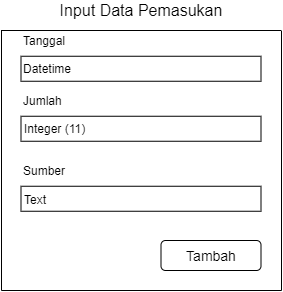

The diagram above was exported from draw.io. Its source (the exported page's mxGraphModel, read from the mxfile embedded in the PNG):
<mxGraphModel dx="530" dy="332" grid="1" gridSize="10" guides="1" tooltips="1" connect="1" arrows="1" fold="1" page="1" pageScale="1" pageWidth="827" pageHeight="1169" math="0" shadow="0">
  <root>
    <mxCell id="b3mLoJwplgaQJgsiNuGi-0" />
    <mxCell id="b3mLoJwplgaQJgsiNuGi-1" parent="b3mLoJwplgaQJgsiNuGi-0" />
    <mxCell id="b3mLoJwplgaQJgsiNuGi-2" value="Tanggal" style="text;html=1;strokeColor=none;fillColor=none;align=left;verticalAlign=middle;whiteSpace=wrap;rounded=0;" parent="b3mLoJwplgaQJgsiNuGi-1" vertex="1">
      <mxGeometry x="419.5" y="160" width="110" height="20" as="geometry" />
    </mxCell>
    <mxCell id="b3mLoJwplgaQJgsiNuGi-5" value="" style="rounded=0;whiteSpace=wrap;html=1;align=left;" parent="b3mLoJwplgaQJgsiNuGi-1" vertex="1">
      <mxGeometry x="419.5" y="185.75" width="240" height="25" as="geometry" />
    </mxCell>
    <mxCell id="b3mLoJwplgaQJgsiNuGi-15" value="Jumlah" style="text;html=1;strokeColor=none;fillColor=none;align=left;verticalAlign=middle;whiteSpace=wrap;rounded=0;" parent="b3mLoJwplgaQJgsiNuGi-1" vertex="1">
      <mxGeometry x="419.5" y="220" width="110" height="20" as="geometry" />
    </mxCell>
    <mxCell id="b3mLoJwplgaQJgsiNuGi-16" value="" style="rounded=0;whiteSpace=wrap;html=1;align=left;" parent="b3mLoJwplgaQJgsiNuGi-1" vertex="1">
      <mxGeometry x="419.5" y="245.75" width="240" height="25" as="geometry" />
    </mxCell>
    <mxCell id="b3mLoJwplgaQJgsiNuGi-17" value="Sumber" style="text;html=1;strokeColor=none;fillColor=none;align=left;verticalAlign=middle;whiteSpace=wrap;rounded=0;" parent="b3mLoJwplgaQJgsiNuGi-1" vertex="1">
      <mxGeometry x="419.5" y="290" width="110" height="20" as="geometry" />
    </mxCell>
    <mxCell id="b3mLoJwplgaQJgsiNuGi-18" value="" style="rounded=0;whiteSpace=wrap;html=1;align=left;" parent="b3mLoJwplgaQJgsiNuGi-1" vertex="1">
      <mxGeometry x="419.5" y="315.75" width="240" height="25" as="geometry" />
    </mxCell>
    <mxCell id="b3mLoJwplgaQJgsiNuGi-19" value="Tambah" style="rounded=1;whiteSpace=wrap;html=1;fontSize=14;" parent="b3mLoJwplgaQJgsiNuGi-1" vertex="1">
      <mxGeometry x="559.5" y="370" width="100" height="30" as="geometry" />
    </mxCell>
    <mxCell id="b3mLoJwplgaQJgsiNuGi-20" value="" style="endArrow=none;html=1;fontSize=14;" parent="b3mLoJwplgaQJgsiNuGi-1" edge="1">
      <mxGeometry width="50" height="50" relative="1" as="geometry">
        <mxPoint x="400" y="420" as="sourcePoint" />
        <mxPoint x="400" y="160" as="targetPoint" />
      </mxGeometry>
    </mxCell>
    <mxCell id="b3mLoJwplgaQJgsiNuGi-21" value="" style="endArrow=none;html=1;fontSize=14;" parent="b3mLoJwplgaQJgsiNuGi-1" edge="1">
      <mxGeometry width="50" height="50" relative="1" as="geometry">
        <mxPoint x="680" y="420" as="sourcePoint" />
        <mxPoint x="680" y="160" as="targetPoint" />
      </mxGeometry>
    </mxCell>
    <mxCell id="b3mLoJwplgaQJgsiNuGi-22" value="" style="endArrow=none;html=1;fontSize=14;" parent="b3mLoJwplgaQJgsiNuGi-1" edge="1">
      <mxGeometry width="50" height="50" relative="1" as="geometry">
        <mxPoint x="680" y="420" as="sourcePoint" />
        <mxPoint x="400" y="420" as="targetPoint" />
      </mxGeometry>
    </mxCell>
    <mxCell id="b3mLoJwplgaQJgsiNuGi-23" value="" style="endArrow=none;html=1;fontSize=14;" parent="b3mLoJwplgaQJgsiNuGi-1" edge="1">
      <mxGeometry width="50" height="50" relative="1" as="geometry">
        <mxPoint x="679.5" y="159.9999999999999" as="sourcePoint" />
        <mxPoint x="399.5" y="159.9999999999999" as="targetPoint" />
      </mxGeometry>
    </mxCell>
    <mxCell id="TMxO6UUNiK7wtpY6RhDW-0" value="&lt;font style=&quot;font-size: 16px&quot;&gt;Input Data Pemasukan&lt;/font&gt;" style="text;html=1;strokeColor=none;fillColor=none;align=center;verticalAlign=middle;whiteSpace=wrap;rounded=0;" parent="b3mLoJwplgaQJgsiNuGi-1" vertex="1">
      <mxGeometry x="400" y="130" width="280" height="20" as="geometry" />
    </mxCell>
    <mxCell id="b9PRFvZU5o4uJN5rtoZb-0" value="Datetime" style="text;html=1;strokeColor=none;fillColor=none;align=left;verticalAlign=middle;whiteSpace=wrap;rounded=0;" vertex="1" parent="b3mLoJwplgaQJgsiNuGi-1">
      <mxGeometry x="419.5" y="188.25" width="230.5" height="20" as="geometry" />
    </mxCell>
    <mxCell id="b9PRFvZU5o4uJN5rtoZb-1" value="Integer (11)" style="text;html=1;strokeColor=none;fillColor=none;align=left;verticalAlign=middle;whiteSpace=wrap;rounded=0;" vertex="1" parent="b3mLoJwplgaQJgsiNuGi-1">
      <mxGeometry x="420.75" y="247.75" width="230.5" height="20" as="geometry" />
    </mxCell>
    <mxCell id="b9PRFvZU5o4uJN5rtoZb-2" value="Text" style="text;html=1;strokeColor=none;fillColor=none;align=left;verticalAlign=middle;whiteSpace=wrap;rounded=0;" vertex="1" parent="b3mLoJwplgaQJgsiNuGi-1">
      <mxGeometry x="420.75" y="318.75" width="230.5" height="20" as="geometry" />
    </mxCell>
  </root>
</mxGraphModel>